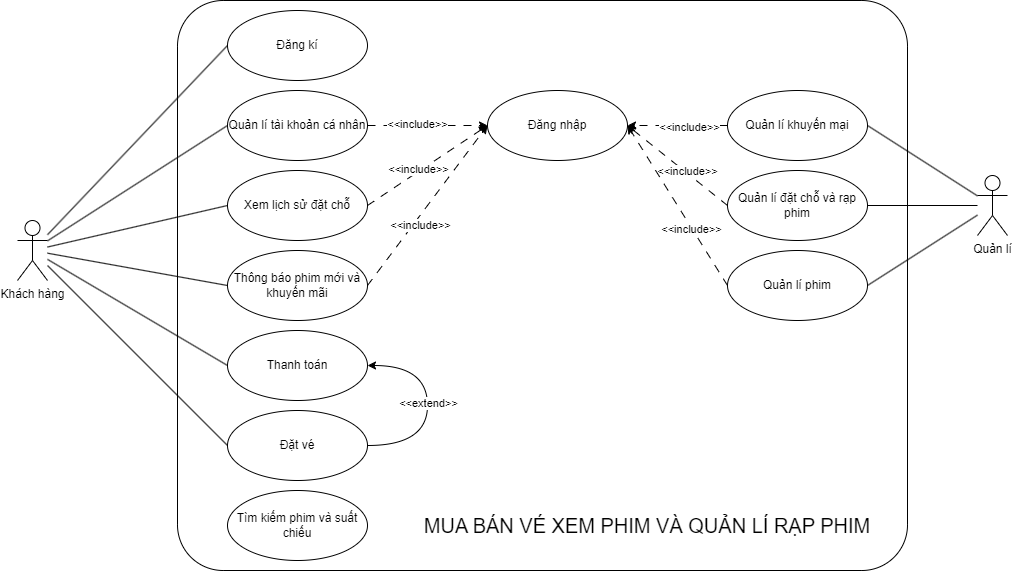

The diagram above was exported from draw.io. Its source (the exported page's mxGraphModel, read from the mxfile embedded in the PNG):
<mxGraphModel dx="1221" dy="699" grid="1" gridSize="10" guides="1" tooltips="1" connect="1" arrows="1" fold="1" page="1" pageScale="1" pageWidth="827" pageHeight="1169" math="0" shadow="0">
  <root>
    <mxCell id="0" />
    <mxCell id="1" parent="0" />
    <mxCell id="JQo3jIp23hzfAn7U18Nb-7" value="" style="rounded=1;whiteSpace=wrap;html=1;arcSize=8;" parent="1" vertex="1">
      <mxGeometry x="210" y="70" width="730" height="570" as="geometry" />
    </mxCell>
    <mxCell id="JQo3jIp23hzfAn7U18Nb-25" style="rounded=0;orthogonalLoop=1;jettySize=auto;html=1;entryX=0;entryY=0.5;entryDx=0;entryDy=0;endArrow=none;endFill=0;" parent="1" source="JQo3jIp23hzfAn7U18Nb-1" target="JQo3jIp23hzfAn7U18Nb-15" edge="1">
      <mxGeometry relative="1" as="geometry" />
    </mxCell>
    <mxCell id="JQo3jIp23hzfAn7U18Nb-26" style="rounded=0;orthogonalLoop=1;jettySize=auto;html=1;entryX=0;entryY=0.5;entryDx=0;entryDy=0;endArrow=none;endFill=0;" parent="1" source="JQo3jIp23hzfAn7U18Nb-1" target="JQo3jIp23hzfAn7U18Nb-16" edge="1">
      <mxGeometry relative="1" as="geometry" />
    </mxCell>
    <mxCell id="JQo3jIp23hzfAn7U18Nb-27" style="rounded=0;orthogonalLoop=1;jettySize=auto;html=1;entryX=0;entryY=0.5;entryDx=0;entryDy=0;endArrow=none;endFill=0;" parent="1" source="JQo3jIp23hzfAn7U18Nb-1" target="JQo3jIp23hzfAn7U18Nb-17" edge="1">
      <mxGeometry relative="1" as="geometry" />
    </mxCell>
    <mxCell id="JQo3jIp23hzfAn7U18Nb-28" style="rounded=0;orthogonalLoop=1;jettySize=auto;html=1;entryX=0;entryY=0.5;entryDx=0;entryDy=0;endArrow=none;endFill=0;" parent="1" source="JQo3jIp23hzfAn7U18Nb-1" target="JQo3jIp23hzfAn7U18Nb-23" edge="1">
      <mxGeometry relative="1" as="geometry" />
    </mxCell>
    <mxCell id="JQo3jIp23hzfAn7U18Nb-29" style="rounded=0;orthogonalLoop=1;jettySize=auto;html=1;entryX=0;entryY=0.5;entryDx=0;entryDy=0;endArrow=none;endFill=0;" parent="1" source="JQo3jIp23hzfAn7U18Nb-1" target="JQo3jIp23hzfAn7U18Nb-12" edge="1">
      <mxGeometry relative="1" as="geometry" />
    </mxCell>
    <mxCell id="JQo3jIp23hzfAn7U18Nb-30" style="rounded=0;orthogonalLoop=1;jettySize=auto;html=1;entryX=0;entryY=0.5;entryDx=0;entryDy=0;endArrow=none;endFill=0;" parent="1" source="JQo3jIp23hzfAn7U18Nb-1" target="JQo3jIp23hzfAn7U18Nb-10" edge="1">
      <mxGeometry relative="1" as="geometry" />
    </mxCell>
    <mxCell id="JQo3jIp23hzfAn7U18Nb-1" value="Khách hàng" style="shape=umlActor;verticalLabelPosition=bottom;verticalAlign=top;html=1;outlineConnect=0;" parent="1" vertex="1">
      <mxGeometry x="50" y="290" width="30" height="60" as="geometry" />
    </mxCell>
    <mxCell id="JQo3jIp23hzfAn7U18Nb-19" style="rounded=0;orthogonalLoop=1;jettySize=auto;html=1;entryX=1;entryY=0.5;entryDx=0;entryDy=0;endArrow=none;endFill=0;" parent="1" source="JQo3jIp23hzfAn7U18Nb-2" target="JQo3jIp23hzfAn7U18Nb-18" edge="1">
      <mxGeometry relative="1" as="geometry" />
    </mxCell>
    <mxCell id="JQo3jIp23hzfAn7U18Nb-31" style="rounded=0;orthogonalLoop=1;jettySize=auto;html=1;entryX=1;entryY=0.5;entryDx=0;entryDy=0;endArrow=none;endFill=0;" parent="1" source="JQo3jIp23hzfAn7U18Nb-2" target="JQo3jIp23hzfAn7U18Nb-21" edge="1">
      <mxGeometry relative="1" as="geometry" />
    </mxCell>
    <mxCell id="JQo3jIp23hzfAn7U18Nb-32" style="rounded=0;orthogonalLoop=1;jettySize=auto;html=1;entryX=1;entryY=0.5;entryDx=0;entryDy=0;endArrow=none;endFill=0;" parent="1" source="JQo3jIp23hzfAn7U18Nb-2" target="JQo3jIp23hzfAn7U18Nb-24" edge="1">
      <mxGeometry relative="1" as="geometry" />
    </mxCell>
    <mxCell id="JQo3jIp23hzfAn7U18Nb-2" value="Quản lí" style="shape=umlActor;verticalLabelPosition=bottom;verticalAlign=top;html=1;outlineConnect=0;" parent="1" vertex="1">
      <mxGeometry x="1010" y="245" width="30" height="60" as="geometry" />
    </mxCell>
    <mxCell id="9IIfANpCejW3WtqTgQeH-2" style="edgeStyle=orthogonalEdgeStyle;rounded=0;orthogonalLoop=1;jettySize=auto;html=1;exitX=1;exitY=0.5;exitDx=0;exitDy=0;entryX=1;entryY=0.5;entryDx=0;entryDy=0;curved=1;" parent="1" source="JQo3jIp23hzfAn7U18Nb-10" target="JQo3jIp23hzfAn7U18Nb-12" edge="1">
      <mxGeometry relative="1" as="geometry">
        <Array as="points">
          <mxPoint x="460" y="515" />
          <mxPoint x="460" y="435" />
        </Array>
      </mxGeometry>
    </mxCell>
    <mxCell id="9IIfANpCejW3WtqTgQeH-3" value="&amp;lt;&amp;lt;extend&amp;gt;&amp;gt;" style="edgeLabel;html=1;align=center;verticalAlign=middle;resizable=0;points=[];" parent="9IIfANpCejW3WtqTgQeH-2" connectable="0" vertex="1">
      <mxGeometry x="0.03" relative="1" as="geometry">
        <mxPoint as="offset" />
      </mxGeometry>
    </mxCell>
    <mxCell id="JQo3jIp23hzfAn7U18Nb-10" value="Đặt vé" style="ellipse;whiteSpace=wrap;html=1;" parent="1" vertex="1">
      <mxGeometry x="260" y="480" width="140" height="70" as="geometry" />
    </mxCell>
    <mxCell id="JQo3jIp23hzfAn7U18Nb-11" value="Đăng nhập" style="ellipse;whiteSpace=wrap;html=1;" parent="1" vertex="1">
      <mxGeometry x="520" y="160" width="140" height="70" as="geometry" />
    </mxCell>
    <mxCell id="JQo3jIp23hzfAn7U18Nb-12" value="Thanh toán" style="ellipse;whiteSpace=wrap;html=1;" parent="1" vertex="1">
      <mxGeometry x="260" y="400" width="140" height="70" as="geometry" />
    </mxCell>
    <mxCell id="JQo3jIp23hzfAn7U18Nb-15" value="Đăng kí" style="ellipse;whiteSpace=wrap;html=1;" parent="1" vertex="1">
      <mxGeometry x="260" y="80" width="140" height="70" as="geometry" />
    </mxCell>
    <mxCell id="JQo3jIp23hzfAn7U18Nb-35" style="rounded=0;orthogonalLoop=1;jettySize=auto;html=1;exitX=1;exitY=0.5;exitDx=0;exitDy=0;entryX=0;entryY=0.5;entryDx=0;entryDy=0;dashed=1;dashPattern=8 8;" parent="1" source="JQo3jIp23hzfAn7U18Nb-16" target="JQo3jIp23hzfAn7U18Nb-11" edge="1">
      <mxGeometry relative="1" as="geometry" />
    </mxCell>
    <mxCell id="JQo3jIp23hzfAn7U18Nb-37" value="&amp;lt;&amp;lt;include&amp;gt;&amp;gt;" style="edgeLabel;html=1;align=center;verticalAlign=middle;resizable=0;points=[];" parent="JQo3jIp23hzfAn7U18Nb-35" connectable="0" vertex="1">
      <mxGeometry x="-0.1833" y="2" relative="1" as="geometry">
        <mxPoint as="offset" />
      </mxGeometry>
    </mxCell>
    <mxCell id="JQo3jIp23hzfAn7U18Nb-16" value="Quản lí tài khoản cá nhân" style="ellipse;whiteSpace=wrap;html=1;" parent="1" vertex="1">
      <mxGeometry x="260" y="160" width="140" height="70" as="geometry" />
    </mxCell>
    <mxCell id="JQo3jIp23hzfAn7U18Nb-34" style="rounded=0;orthogonalLoop=1;jettySize=auto;html=1;exitX=1;exitY=0.5;exitDx=0;exitDy=0;entryX=0;entryY=0.5;entryDx=0;entryDy=0;dashed=1;dashPattern=8 8;" parent="1" source="JQo3jIp23hzfAn7U18Nb-17" target="JQo3jIp23hzfAn7U18Nb-11" edge="1">
      <mxGeometry relative="1" as="geometry" />
    </mxCell>
    <mxCell id="JQo3jIp23hzfAn7U18Nb-38" value="&amp;lt;&amp;lt;include&amp;gt;&amp;gt;" style="edgeLabel;html=1;align=center;verticalAlign=middle;resizable=0;points=[];" parent="JQo3jIp23hzfAn7U18Nb-34" connectable="0" vertex="1">
      <mxGeometry x="-0.1367" y="2" relative="1" as="geometry">
        <mxPoint as="offset" />
      </mxGeometry>
    </mxCell>
    <mxCell id="JQo3jIp23hzfAn7U18Nb-17" value="Xem lịch sử đặt chỗ" style="ellipse;whiteSpace=wrap;html=1;" parent="1" vertex="1">
      <mxGeometry x="260" y="240" width="140" height="70" as="geometry" />
    </mxCell>
    <mxCell id="JQo3jIp23hzfAn7U18Nb-41" style="rounded=0;orthogonalLoop=1;jettySize=auto;html=1;exitX=0;exitY=0.5;exitDx=0;exitDy=0;entryX=1;entryY=0.5;entryDx=0;entryDy=0;dashed=1;dashPattern=8 8;" parent="1" source="JQo3jIp23hzfAn7U18Nb-18" target="JQo3jIp23hzfAn7U18Nb-11" edge="1">
      <mxGeometry relative="1" as="geometry">
        <Array as="points" />
      </mxGeometry>
    </mxCell>
    <mxCell id="JQo3jIp23hzfAn7U18Nb-44" value="&amp;lt;&amp;lt;include&amp;gt;&amp;gt;" style="edgeLabel;html=1;align=center;verticalAlign=middle;resizable=0;points=[];" parent="JQo3jIp23hzfAn7U18Nb-41" connectable="0" vertex="1">
      <mxGeometry x="-0.1665" y="-2" relative="1" as="geometry">
        <mxPoint as="offset" />
      </mxGeometry>
    </mxCell>
    <mxCell id="JQo3jIp23hzfAn7U18Nb-18" value="Quản lí đặt chỗ và rạp phim" style="ellipse;whiteSpace=wrap;html=1;" parent="1" vertex="1">
      <mxGeometry x="760" y="240" width="140" height="70" as="geometry" />
    </mxCell>
    <mxCell id="JQo3jIp23hzfAn7U18Nb-40" style="rounded=0;orthogonalLoop=1;jettySize=auto;html=1;exitX=0;exitY=0.5;exitDx=0;exitDy=0;entryX=1;entryY=0.5;entryDx=0;entryDy=0;dashed=1;dashPattern=8 8;" parent="1" source="JQo3jIp23hzfAn7U18Nb-21" target="JQo3jIp23hzfAn7U18Nb-11" edge="1">
      <mxGeometry relative="1" as="geometry" />
    </mxCell>
    <mxCell id="JQo3jIp23hzfAn7U18Nb-43" value="&amp;lt;&amp;lt;include&amp;gt;&amp;gt;" style="edgeLabel;html=1;align=center;verticalAlign=middle;resizable=0;points=[];" parent="JQo3jIp23hzfAn7U18Nb-40" connectable="0" vertex="1">
      <mxGeometry x="-0.2173" y="1" relative="1" as="geometry">
        <mxPoint as="offset" />
      </mxGeometry>
    </mxCell>
    <mxCell id="JQo3jIp23hzfAn7U18Nb-21" value="Quản lí khuyến mại" style="ellipse;whiteSpace=wrap;html=1;" parent="1" vertex="1">
      <mxGeometry x="760" y="160" width="140" height="70" as="geometry" />
    </mxCell>
    <mxCell id="JQo3jIp23hzfAn7U18Nb-36" style="rounded=0;orthogonalLoop=1;jettySize=auto;html=1;exitX=1;exitY=0.5;exitDx=0;exitDy=0;entryX=0;entryY=0.5;entryDx=0;entryDy=0;dashed=1;dashPattern=8 8;" parent="1" source="JQo3jIp23hzfAn7U18Nb-23" target="JQo3jIp23hzfAn7U18Nb-11" edge="1">
      <mxGeometry relative="1" as="geometry" />
    </mxCell>
    <mxCell id="JQo3jIp23hzfAn7U18Nb-39" value="&amp;lt;&amp;lt;include&amp;gt;&amp;gt;" style="edgeLabel;html=1;align=center;verticalAlign=middle;resizable=0;points=[];" parent="JQo3jIp23hzfAn7U18Nb-36" connectable="0" vertex="1">
      <mxGeometry x="-0.2042" y="-5" relative="1" as="geometry">
        <mxPoint as="offset" />
      </mxGeometry>
    </mxCell>
    <mxCell id="JQo3jIp23hzfAn7U18Nb-23" value="Thông báo phim mới và khuyến mãi" style="ellipse;whiteSpace=wrap;html=1;" parent="1" vertex="1">
      <mxGeometry x="260" y="320" width="140" height="70" as="geometry" />
    </mxCell>
    <mxCell id="JQo3jIp23hzfAn7U18Nb-42" style="rounded=0;orthogonalLoop=1;jettySize=auto;html=1;exitX=0;exitY=0.5;exitDx=0;exitDy=0;entryX=1;entryY=0.5;entryDx=0;entryDy=0;dashed=1;dashPattern=8 8;" parent="1" source="JQo3jIp23hzfAn7U18Nb-24" target="JQo3jIp23hzfAn7U18Nb-11" edge="1">
      <mxGeometry relative="1" as="geometry" />
    </mxCell>
    <mxCell id="JQo3jIp23hzfAn7U18Nb-45" value="&amp;lt;&amp;lt;include&amp;gt;&amp;gt;" style="edgeLabel;html=1;align=center;verticalAlign=middle;resizable=0;points=[];" parent="JQo3jIp23hzfAn7U18Nb-42" connectable="0" vertex="1">
      <mxGeometry x="-0.288" y="1" relative="1" as="geometry">
        <mxPoint as="offset" />
      </mxGeometry>
    </mxCell>
    <mxCell id="JQo3jIp23hzfAn7U18Nb-24" value="Quản lí phim" style="ellipse;whiteSpace=wrap;html=1;" parent="1" vertex="1">
      <mxGeometry x="760" y="320" width="140" height="70" as="geometry" />
    </mxCell>
    <mxCell id="JQo3jIp23hzfAn7U18Nb-46" value="MUA BÁN VÉ XEM PHIM VÀ QUẢN LÍ RẠP PHIM" style="text;html=1;align=center;verticalAlign=middle;whiteSpace=wrap;rounded=0;fontSize=20;" parent="1" vertex="1">
      <mxGeometry x="440" y="580" width="480" height="30" as="geometry" />
    </mxCell>
    <mxCell id="9IIfANpCejW3WtqTgQeH-1" value="Tìm kiếm phim và suất chiếu" style="ellipse;whiteSpace=wrap;html=1;" parent="1" vertex="1">
      <mxGeometry x="260" y="560" width="140" height="70" as="geometry" />
    </mxCell>
  </root>
</mxGraphModel>